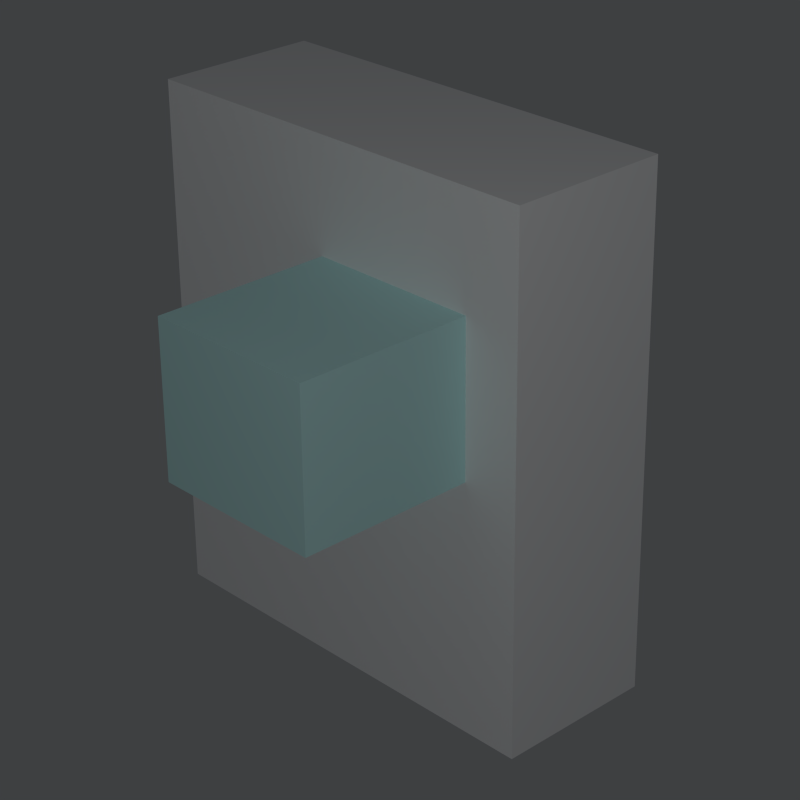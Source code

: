 # Source: extrude.blend  (saved by Blender 2.75.0; exported with 4.5.12 LTS)
import bpy
from mathutils import Matrix  # noqa: F401  (used for matrix-valued properties, if any)

bpy.ops.wm.read_factory_settings(use_empty=True)
scene = bpy.context.scene
scene.name = 'Scene'

# ---- collections
col_collection_1 = bpy.data.collections.new('Collection 1'); scene.collection.children.link(col_collection_1)

# ---- materials (node trees are filled in below, after node groups)
mat_material_001 = bpy.data.materials.new('Material.001')
mat_material_001.alpha_threshold = 0.0
mat_material_001.use_transparent_shadow = False
mat_material_001.diffuse_color = (0.5261, 0.8, 0.7432, 1.0)
mat_material_001.roughness = 0.5
mat_material = bpy.data.materials.new('Material')
mat_material.alpha_threshold = 0.0
mat_material.use_transparent_shadow = False
mat_material.preview_render_type = 'CUBE'
mat_material.diffuse_color = (1.0, 1.0, 1.0, 1.0)
mat_material.specular_color = (0.02445, 0.04247, 1.0)
mat_material.roughness = 0.5
mat_material.line_color = (0.1845, 0.004365, 0.01837, 1.0)
mat_material.line_priority = 1
mat_material_002 = bpy.data.materials.new('Material.002')
mat_material_002.alpha_threshold = 0.0
mat_material_002.use_transparent_shadow = False
mat_material_002.diffuse_color = (0.6381, 1.0, 0.9856, 1.0)
mat_material_002.roughness = 0.5

# ---- material node trees

# ---- world
world_world = bpy.data.worlds.new('World'); scene.world = world_world
world_world.color = (0.04807, 0.05081, 0.05358)
world_world.use_sun_shadow = False
world_world.sun_shadow_jitter_overblur = 0.0
world_world.cycles.sampling_method = 'MANUAL'
world_world.cycles.sample_map_resolution = 256

# ---- cameras
cam_camera = bpy.data.cameras.new('Camera')
cam_camera.clip_end = 100.0
cam_camera.lens = 87.66
cam_camera.sensor_width = 32.0
cam_camera.sensor_height = 18.0
cam_camera.ortho_scale = 7.314
cam_camera.dof.focus_distance = 0.0
cam_camera.dof.aperture_fstop = 128.0

# ---- lights
light_lamp = bpy.data.lights.new('Lamp', 'POINT')
light_lamp.transmission_factor = 0.0
light_lamp.cutoff_distance = 30.0
light_lamp.use_shadow = False
light_lamp.energy = 150.0
light_lamp.shadow_buffer_clip_start = 1.001
light_lamp.shadow_soft_size = 0.1
light_lamp.shadow_maximum_resolution = 0.006
light_lamp.use_absolute_resolution = True
light_lamp.cycles.use_multiple_importance_sampling = False

# ---- meshes
me_cube_001 = bpy.data.meshes.new('Cube.001')
me_cube_001.from_pydata([(-1.0, -1.0, -1.0), (-1.0, -1.0, 1.0), (-1.0, 1.0, -1.0), (-1.0, 1.0, 1.0), (1.0, -1.0, -1.0), (1.0, -1.0, 1.0), (1.0, 1.0, -1.0), (1.0, 1.0, 1.0)], [], [(1, 3, 2, 0), (3, 7, 6, 2), (7, 5, 4, 6), (5, 1, 0, 4), (0, 2, 6, 4), (5, 7, 3, 1)])
me_cube_001.materials.append(mat_material_001)
me_cube_001.use_remesh_preserve_volume = False
me_cube_001.use_remesh_preserve_attributes = False
me_cube_001.use_mirror_vertex_groups = False
me_cube_001.update()
me_cube = bpy.data.meshes.new('Cube')
me_cube.from_pydata([(1.0, 1.0, -1.0), (1.0, -1.0, -1.0), (-1.0, -1.0, -1.0), (-1.0, 1.0, -1.0), (1.0, 1.0, 1.0), (-1.0, 1.0, 1.0), (1.0, -1.0, 1.0), (-0.06617, -1.0, -0.02428), (0.7338, -1.0, 0.5689), (0.7338, -1.0, -0.02428), (-0.06617, -1.0, 0.5689), (-1.0, -1.0, 1.0), (-0.06617, -3.193, -0.02428), (-0.06617, -3.193, 0.5689), (0.7338, -3.193, -0.02428), (0.7338, -3.193, 0.5689)], [], [(0, 1, 2, 3), (4, 0, 3, 5), (0, 4, 6, 1), (7, 2, 1, 6, 8, 9), (10, 8, 6, 11, 2, 7), (2, 11, 5, 3), (4, 5, 11, 6), (7, 12, 13, 10), (9, 14, 12, 7), (15, 13, 12, 14), (10, 13, 15, 8), (8, 15, 14, 9)])
me_cube.polygons.foreach_set('material_index', [0, 0, 0, 0, 0, 0, 0, 1, 1, 1, 1, 1])
me_cube.materials.append(mat_material)
me_cube.materials.append(mat_material_002)
me_cube.use_remesh_preserve_volume = False
me_cube.use_remesh_preserve_attributes = False
me_cube.use_mirror_vertex_groups = False
me_cube.update()

# ---- objects
ob_cube_001 = bpy.data.objects.new('Cube.001', me_cube_001)
ob_cube = bpy.data.objects.new('Cube', me_cube)
ob_lamp = bpy.data.objects.new('Lamp', light_lamp)
ob_camera = bpy.data.objects.new('Camera', cam_camera)

# ---- transforms, parenting, visibility, modifiers, constraints
ob_cube_001.location = (0.3895, -0.7085, 0.2711)
ob_cube_001.scale = (0.4, 0.45, 0.35)
ob_cube_001.hide_viewport = True
ob_cube_001.hide_render = True
ob_cube_001.lineart.crease_threshold = 0.0
ob_cube.location = (0.05566, 0.02303, -0.05028)
ob_cube.scale = (1.0, 0.37, 1.18)
ob_cube.lock_rotations_4d = False
ob_cube.lock_scale = (True, True, True)
ob_cube.empty_display_type = 'ARROWS'
ob_cube.lineart.crease_threshold = 0.0
ob_lamp.location = (4.432, -4.158, 3.506)
ob_lamp.rotation_euler = (0.6503, 0.05522, 1.866)
ob_lamp.lock_rotations_4d = False
ob_lamp.empty_display_type = 'ARROWS'
ob_lamp.color = (0.0, 0.0, 0.0, 0.0)
ob_lamp.lineart.crease_threshold = 0.0
ob_camera.location = (6.013, -5.555, 3.946)
ob_camera.rotation_euler = (1.109, 0.01082, 0.8149)
ob_camera.lock_rotations_4d = False
ob_camera.empty_display_type = 'ARROWS'
ob_camera.color = (0.0, 0.0, 0.0, 0.0)
ob_camera.display_type = 'WIRE'
ob_camera.lineart.crease_threshold = 0.0

# ---- collection membership
col_collection_1.objects.link(ob_cube_001)
col_collection_1.objects.link(ob_cube)
col_collection_1.objects.link(ob_lamp)
col_collection_1.objects.link(ob_camera)

# ---- scene / render settings (as saved in the file)
scene.camera = ob_camera
scene.frame_start = 1; scene.frame_end = 1; scene.frame_set(0)
scene.render.engine = 'BLENDER_EEVEE_NEXT'
scene.render.resolution_x = 96
scene.render.resolution_y = 96
scene.render.dither_intensity = 0.0
scene.render.film_transparent = True
scene.render.use_freestyle = True
scene.render.use_border = True
scene.render.use_crop_to_border = True
scene.render.line_thickness_mode = 'RELATIVE'
scene.cycles.use_denoising = False
scene.cycles.samples = 10
scene.cycles.sampling_pattern = 'TABULATED_SOBOL'
scene.cycles.light_sampling_threshold = 0.0
scene.cycles.use_adaptive_sampling = False
scene.cycles.use_light_tree = False
scene.cycles.blur_glossy = 0.0
scene.cycles.pixel_filter_type = 'GAUSSIAN'
scene.cycles.sample_clamp_indirect = 0.0
scene.view_settings.view_transform = 'Standard'
bpy.context.view_layer.update()
